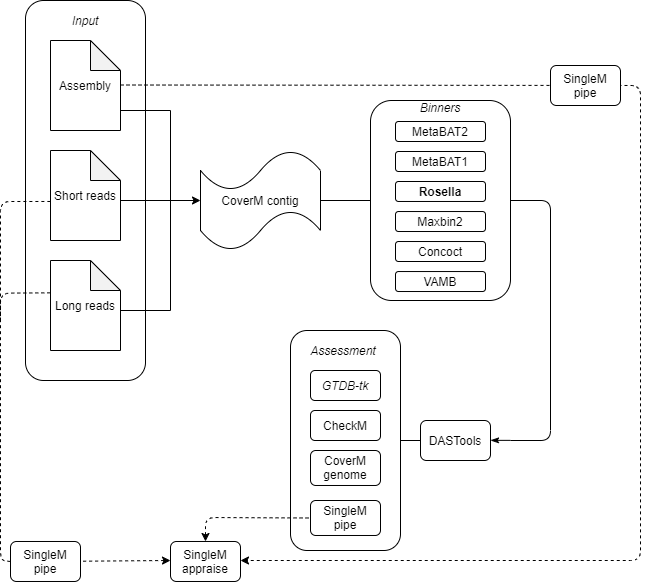

The diagram above was exported from draw.io. Its source (the exported page's mxGraphModel, read from the mxfile embedded in the PNG):
<mxGraphModel dx="1422" dy="747" grid="1" gridSize="10" guides="1" tooltips="1" connect="1" arrows="1" fold="1" page="1" pageScale="1" pageWidth="850" pageHeight="1100" math="1" shadow="0">
  <root>
    <mxCell id="0" />
    <mxCell id="1" parent="0" />
    <mxCell id="C3t4KG64IgAvpWSC4Vw9-2" value="" style="rounded=1;whiteSpace=wrap;html=1;" parent="1" vertex="1">
      <mxGeometry x="35" y="160" width="120" height="380" as="geometry" />
    </mxCell>
    <mxCell id="C3t4KG64IgAvpWSC4Vw9-3" value="" style="rounded=1;whiteSpace=wrap;html=1;" parent="1" vertex="1">
      <mxGeometry x="380" y="260" width="140" height="200" as="geometry" />
    </mxCell>
    <mxCell id="C3t4KG64IgAvpWSC4Vw9-4" value="CoverM contig" style="shape=tape;whiteSpace=wrap;html=1;" parent="1" vertex="1">
      <mxGeometry x="210" y="310" width="120" height="100" as="geometry" />
    </mxCell>
    <mxCell id="C3t4KG64IgAvpWSC4Vw9-5" value="Assembly" style="shape=note;whiteSpace=wrap;html=1;backgroundOutline=1;darkOpacity=0.05;" parent="1" vertex="1">
      <mxGeometry x="60" y="200" width="70" height="90" as="geometry" />
    </mxCell>
    <mxCell id="C3t4KG64IgAvpWSC4Vw9-6" value="Short reads" style="shape=note;whiteSpace=wrap;html=1;backgroundOutline=1;darkOpacity=0.05;" parent="1" vertex="1">
      <mxGeometry x="60" y="310" width="70" height="90" as="geometry" />
    </mxCell>
    <mxCell id="C3t4KG64IgAvpWSC4Vw9-7" value="Long reads" style="shape=note;whiteSpace=wrap;html=1;backgroundOutline=1;darkOpacity=0.05;" parent="1" vertex="1">
      <mxGeometry x="60" y="420" width="70" height="90" as="geometry" />
    </mxCell>
    <mxCell id="C3t4KG64IgAvpWSC4Vw9-8" value="" style="endArrow=none;html=1;" parent="1" edge="1">
      <mxGeometry width="50" height="50" relative="1" as="geometry">
        <mxPoint x="130" y="270" as="sourcePoint" />
        <mxPoint x="180" y="270" as="targetPoint" />
      </mxGeometry>
    </mxCell>
    <mxCell id="C3t4KG64IgAvpWSC4Vw9-9" value="" style="endArrow=none;html=1;" parent="1" edge="1">
      <mxGeometry width="50" height="50" relative="1" as="geometry">
        <mxPoint x="130" y="359.9999999999998" as="sourcePoint" />
        <mxPoint x="180" y="359.9999999999998" as="targetPoint" />
      </mxGeometry>
    </mxCell>
    <mxCell id="C3t4KG64IgAvpWSC4Vw9-10" value="" style="endArrow=none;html=1;" parent="1" edge="1">
      <mxGeometry width="50" height="50" relative="1" as="geometry">
        <mxPoint x="130" y="469.9999999999998" as="sourcePoint" />
        <mxPoint x="180" y="469.9999999999998" as="targetPoint" />
      </mxGeometry>
    </mxCell>
    <mxCell id="C3t4KG64IgAvpWSC4Vw9-11" value="" style="endArrow=none;html=1;" parent="1" edge="1">
      <mxGeometry width="50" height="50" relative="1" as="geometry">
        <mxPoint x="180" y="270" as="sourcePoint" />
        <mxPoint x="180" y="469.9999999999998" as="targetPoint" />
      </mxGeometry>
    </mxCell>
    <mxCell id="C3t4KG64IgAvpWSC4Vw9-12" value="" style="endArrow=classic;html=1;" parent="1" edge="1">
      <mxGeometry width="50" height="50" relative="1" as="geometry">
        <mxPoint x="180" y="359.9999999999998" as="sourcePoint" />
        <mxPoint x="210" y="359.9999999999998" as="targetPoint" />
      </mxGeometry>
    </mxCell>
    <mxCell id="C3t4KG64IgAvpWSC4Vw9-13" value="&lt;i&gt;Input&lt;/i&gt;" style="text;html=1;strokeColor=none;fillColor=none;align=center;verticalAlign=middle;whiteSpace=wrap;rounded=0;" parent="1" vertex="1">
      <mxGeometry x="75" y="170" width="40" height="20" as="geometry" />
    </mxCell>
    <mxCell id="C3t4KG64IgAvpWSC4Vw9-14" value="MetaBAT2" style="rounded=1;whiteSpace=wrap;html=1;" parent="1" vertex="1">
      <mxGeometry x="405" y="281" width="90" height="20" as="geometry" />
    </mxCell>
    <mxCell id="C3t4KG64IgAvpWSC4Vw9-16" value="&lt;b&gt;Rosella&lt;/b&gt;" style="rounded=1;whiteSpace=wrap;html=1;" parent="1" vertex="1">
      <mxGeometry x="405" y="341" width="90" height="19.98" as="geometry" />
    </mxCell>
    <mxCell id="C3t4KG64IgAvpWSC4Vw9-29" value="&lt;i&gt;Binners&lt;/i&gt;" style="text;html=1;strokeColor=none;fillColor=none;align=center;verticalAlign=middle;whiteSpace=wrap;rounded=0;" parent="1" vertex="1">
      <mxGeometry x="390" y="257" width="120" height="20" as="geometry" />
    </mxCell>
    <mxCell id="C3t4KG64IgAvpWSC4Vw9-30" value="" style="rounded=1;whiteSpace=wrap;html=1;" parent="1" vertex="1">
      <mxGeometry x="300" y="490" width="110" height="220" as="geometry" />
    </mxCell>
    <mxCell id="C3t4KG64IgAvpWSC4Vw9-31" value="&lt;i&gt;Assessment&lt;/i&gt;" style="text;html=1;strokeColor=none;fillColor=none;align=center;verticalAlign=middle;whiteSpace=wrap;rounded=0;" parent="1" vertex="1">
      <mxGeometry x="312.5" y="500" width="80" height="20" as="geometry" />
    </mxCell>
    <mxCell id="C3t4KG64IgAvpWSC4Vw9-33" value="" style="endArrow=classicThin;html=1;entryX=1;entryY=0.5;entryDx=0;entryDy=0;entryPerimeter=0;endFill=1;" parent="1" edge="1">
      <mxGeometry x="90" y="169.61000000000004" width="50" height="50" as="geometry">
        <mxPoint x="520" y="599.8600000000004" as="sourcePoint" />
        <mxPoint x="500" y="599.8600000000004" as="targetPoint" />
      </mxGeometry>
    </mxCell>
    <mxCell id="C3t4KG64IgAvpWSC4Vw9-34" value="&lt;i&gt;GTDB-tk&lt;br&gt;&lt;/i&gt;" style="rounded=1;whiteSpace=wrap;html=1;" parent="1" vertex="1">
      <mxGeometry x="320" y="530" width="70" height="30" as="geometry" />
    </mxCell>
    <mxCell id="C3t4KG64IgAvpWSC4Vw9-35" value="CheckM" style="rounded=1;whiteSpace=wrap;html=1;" parent="1" vertex="1">
      <mxGeometry x="320" y="570" width="70" height="30" as="geometry" />
    </mxCell>
    <mxCell id="C3t4KG64IgAvpWSC4Vw9-36" value="" style="endArrow=none;html=1;strokeColor=#000000;" parent="1" edge="1">
      <mxGeometry width="50" height="50" relative="1" as="geometry">
        <mxPoint x="520" y="359.9999999999998" as="sourcePoint" />
        <mxPoint x="520" y="599.9999999999998" as="targetPoint" />
        <Array as="points">
          <mxPoint x="560" y="360" />
          <mxPoint x="560" y="600" />
        </Array>
      </mxGeometry>
    </mxCell>
    <mxCell id="C3t4KG64IgAvpWSC4Vw9-42" value="CoverM genome" style="rounded=1;whiteSpace=wrap;html=1;" parent="1" vertex="1">
      <mxGeometry x="320" y="610" width="70" height="34.99" as="geometry" />
    </mxCell>
    <mxCell id="C3t4KG64IgAvpWSC4Vw9-72" value="" style="endArrow=classic;dashed=1;html=1;endFill=1;" parent="1" edge="1">
      <mxGeometry width="50" height="50" relative="1" as="geometry">
        <mxPoint x="130" y="244.5" as="sourcePoint" />
        <mxPoint x="250" y="720" as="targetPoint" />
        <Array as="points">
          <mxPoint x="650" y="245" />
          <mxPoint x="650" y="720" />
        </Array>
      </mxGeometry>
    </mxCell>
    <mxCell id="C3t4KG64IgAvpWSC4Vw9-76" value="MetaBAT1" style="rounded=1;whiteSpace=wrap;html=1;" parent="1" vertex="1">
      <mxGeometry x="405" y="311" width="90" height="20" as="geometry" />
    </mxCell>
    <mxCell id="C3t4KG64IgAvpWSC4Vw9-79" value="Maxbin2" style="rounded=1;whiteSpace=wrap;html=1;" parent="1" vertex="1">
      <mxGeometry x="405" y="371.03" width="90" height="19.98" as="geometry" />
    </mxCell>
    <mxCell id="C3t4KG64IgAvpWSC4Vw9-80" value="VAMB" style="rounded=1;whiteSpace=wrap;html=1;" parent="1" vertex="1">
      <mxGeometry x="405" y="431.04" width="90" height="19.98" as="geometry" />
    </mxCell>
    <mxCell id="C3t4KG64IgAvpWSC4Vw9-81" value="Concoct" style="rounded=1;whiteSpace=wrap;html=1;" parent="1" vertex="1">
      <mxGeometry x="405" y="401.02" width="90" height="19.98" as="geometry" />
    </mxCell>
    <mxCell id="C3t4KG64IgAvpWSC4Vw9-84" value="" style="endArrow=none;html=1;exitX=1;exitY=0.5;exitDx=0;exitDy=0;exitPerimeter=0;" parent="1" source="C3t4KG64IgAvpWSC4Vw9-4" edge="1">
      <mxGeometry width="50" height="50" relative="1" as="geometry">
        <mxPoint x="330" y="410" as="sourcePoint" />
        <mxPoint x="380" y="360" as="targetPoint" />
      </mxGeometry>
    </mxCell>
    <mxCell id="C3t4KG64IgAvpWSC4Vw9-85" value="" style="endArrow=none;dashed=1;html=1;" parent="1" edge="1">
      <mxGeometry width="50" height="50" relative="1" as="geometry">
        <mxPoint x="10" y="480" as="sourcePoint" />
        <mxPoint x="60" y="360.98" as="targetPoint" />
        <Array as="points">
          <mxPoint x="10" y="361" />
        </Array>
      </mxGeometry>
    </mxCell>
    <mxCell id="C3t4KG64IgAvpWSC4Vw9-86" value="" style="endArrow=none;dashed=1;html=1;exitX=0;exitY=0.5;exitDx=0;exitDy=0;" parent="1" source="C3t4KG64IgAvpWSC4Vw9-32" edge="1">
      <mxGeometry width="50" height="50" relative="1" as="geometry">
        <mxPoint x="10" y="650" as="sourcePoint" />
        <mxPoint x="60" y="452.35000000000014" as="targetPoint" />
        <Array as="points">
          <mxPoint x="10" y="720" />
          <mxPoint x="10" y="452.64" />
        </Array>
      </mxGeometry>
    </mxCell>
    <mxCell id="C3t4KG64IgAvpWSC4Vw9-88" value="SingleM pipe" style="rounded=1;whiteSpace=wrap;html=1;" parent="1" vertex="1">
      <mxGeometry x="320" y="660" width="70" height="34.99" as="geometry" />
    </mxCell>
    <mxCell id="C3t4KG64IgAvpWSC4Vw9-89" value="" style="endArrow=none;html=1;exitX=1;exitY=0.5;exitDx=0;exitDy=0;" parent="1" source="C3t4KG64IgAvpWSC4Vw9-30" edge="1">
      <mxGeometry width="50" height="50" relative="1" as="geometry">
        <mxPoint x="380" y="650" as="sourcePoint" />
        <mxPoint x="430" y="600" as="targetPoint" />
      </mxGeometry>
    </mxCell>
    <mxCell id="C3t4KG64IgAvpWSC4Vw9-90" value="DASTools" style="rounded=1;whiteSpace=wrap;html=1;" parent="1" vertex="1">
      <mxGeometry x="430" y="580" width="70" height="40" as="geometry" />
    </mxCell>
    <mxCell id="C3t4KG64IgAvpWSC4Vw9-32" value="SingleM pipe" style="rounded=1;whiteSpace=wrap;html=1;" parent="1" vertex="1">
      <mxGeometry x="20" y="700.99" width="70" height="40" as="geometry" />
    </mxCell>
    <mxCell id="C3t4KG64IgAvpWSC4Vw9-91" value="" style="endArrow=none;dashed=1;html=1;startArrow=classic;startFill=1;" parent="1" target="C3t4KG64IgAvpWSC4Vw9-32" edge="1">
      <mxGeometry width="50" height="50" relative="1" as="geometry">
        <mxPoint x="180" y="720" as="sourcePoint" />
        <mxPoint x="60" y="452.35000000000025" as="targetPoint" />
        <Array as="points" />
      </mxGeometry>
    </mxCell>
    <mxCell id="C3t4KG64IgAvpWSC4Vw9-92" value="SingleM pipe" style="rounded=1;whiteSpace=wrap;html=1;" parent="1" vertex="1">
      <mxGeometry x="560" y="225" width="70" height="40" as="geometry" />
    </mxCell>
    <mxCell id="C3t4KG64IgAvpWSC4Vw9-94" value="SingleM appraise" style="rounded=1;whiteSpace=wrap;html=1;" parent="1" vertex="1">
      <mxGeometry x="180" y="700.99" width="70" height="40" as="geometry" />
    </mxCell>
    <mxCell id="C3t4KG64IgAvpWSC4Vw9-95" value="" style="endArrow=none;dashed=1;html=1;entryX=0;entryY=0.5;entryDx=0;entryDy=0;exitX=0.5;exitY=0;exitDx=0;exitDy=0;startArrow=classic;startFill=1;" parent="1" source="C3t4KG64IgAvpWSC4Vw9-94" target="C3t4KG64IgAvpWSC4Vw9-88" edge="1">
      <mxGeometry width="50" height="50" relative="1" as="geometry">
        <mxPoint x="220" y="700" as="sourcePoint" />
        <mxPoint x="270" y="630" as="targetPoint" />
        <Array as="points">
          <mxPoint x="215" y="677" />
        </Array>
      </mxGeometry>
    </mxCell>
  </root>
</mxGraphModel>